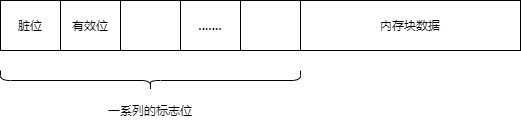

The diagram above was exported from draw.io. Its source (the exported page's mxGraphModel, read from the mxfile embedded in the PNG):
<mxGraphModel dx="1024" dy="592" grid="1" gridSize="10" guides="1" tooltips="1" connect="1" arrows="1" fold="1" page="1" pageScale="1" pageWidth="827" pageHeight="1169" math="0" shadow="0">
  <root>
    <mxCell id="0" />
    <mxCell id="1" parent="0" />
    <mxCell id="RwR8ckw4RHSALRGqI74L-1" value="脏位" style="rounded=0;whiteSpace=wrap;html=1;" vertex="1" parent="1">
      <mxGeometry x="200" y="190" width="60" height="50" as="geometry" />
    </mxCell>
    <mxCell id="RwR8ckw4RHSALRGqI74L-2" value="有效位" style="rounded=0;whiteSpace=wrap;html=1;" vertex="1" parent="1">
      <mxGeometry x="260" y="190" width="60" height="50" as="geometry" />
    </mxCell>
    <mxCell id="RwR8ckw4RHSALRGqI74L-3" value="" style="rounded=0;whiteSpace=wrap;html=1;" vertex="1" parent="1">
      <mxGeometry x="320" y="190" width="60" height="50" as="geometry" />
    </mxCell>
    <mxCell id="RwR8ckw4RHSALRGqI74L-4" value="&lt;b&gt;.......&lt;/b&gt;" style="rounded=0;whiteSpace=wrap;html=1;" vertex="1" parent="1">
      <mxGeometry x="380" y="190" width="60" height="50" as="geometry" />
    </mxCell>
    <mxCell id="RwR8ckw4RHSALRGqI74L-5" value="" style="rounded=0;whiteSpace=wrap;html=1;" vertex="1" parent="1">
      <mxGeometry x="440" y="190" width="60" height="50" as="geometry" />
    </mxCell>
    <mxCell id="RwR8ckw4RHSALRGqI74L-6" value="" style="shape=curlyBracket;whiteSpace=wrap;html=1;rounded=1;rotation=-90;" vertex="1" parent="1">
      <mxGeometry x="340" y="120" width="20" height="300" as="geometry" />
    </mxCell>
    <mxCell id="RwR8ckw4RHSALRGqI74L-7" value="一系列的标志位" style="text;html=1;strokeColor=none;fillColor=none;align=center;verticalAlign=middle;whiteSpace=wrap;rounded=0;" vertex="1" parent="1">
      <mxGeometry x="255" y="290" width="190" height="20" as="geometry" />
    </mxCell>
    <mxCell id="RwR8ckw4RHSALRGqI74L-8" value="内存块数据" style="rounded=0;whiteSpace=wrap;html=1;" vertex="1" parent="1">
      <mxGeometry x="500" y="190" width="220" height="50" as="geometry" />
    </mxCell>
  </root>
</mxGraphModel>